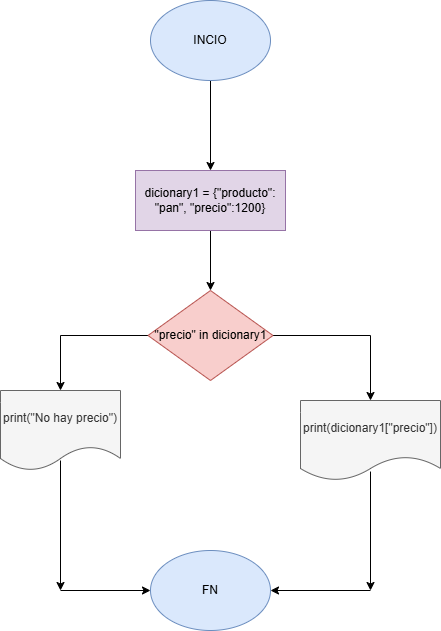

The diagram above was exported from draw.io. Its source (the exported page's mxGraphModel, read from the mxfile embedded in the PNG):
<mxGraphModel dx="1699" dy="499" grid="1" gridSize="10" guides="1" tooltips="1" connect="1" arrows="1" fold="1" page="1" pageScale="1" pageWidth="827" pageHeight="1169" math="0" shadow="0">
  <root>
    <mxCell id="0" />
    <mxCell id="1" parent="0" />
    <mxCell id="qxzRRgWvUZPeHsnpzPJ1-3" value="" style="edgeStyle=orthogonalEdgeStyle;rounded=0;orthogonalLoop=1;jettySize=auto;html=1;" edge="1" parent="1" source="qxzRRgWvUZPeHsnpzPJ1-1" target="qxzRRgWvUZPeHsnpzPJ1-2">
      <mxGeometry relative="1" as="geometry" />
    </mxCell>
    <mxCell id="qxzRRgWvUZPeHsnpzPJ1-1" value="&lt;font style=&quot;vertical-align: inherit;&quot;&gt;&lt;font style=&quot;vertical-align: inherit;&quot;&gt;INCIO&lt;/font&gt;&lt;/font&gt;" style="ellipse;whiteSpace=wrap;html=1;fillColor=#dae8fc;strokeColor=#6c8ebf;" vertex="1" parent="1">
      <mxGeometry x="80" y="20" width="120" height="80" as="geometry" />
    </mxCell>
    <mxCell id="qxzRRgWvUZPeHsnpzPJ1-5" value="" style="edgeStyle=orthogonalEdgeStyle;rounded=0;orthogonalLoop=1;jettySize=auto;html=1;" edge="1" parent="1" source="qxzRRgWvUZPeHsnpzPJ1-2" target="qxzRRgWvUZPeHsnpzPJ1-4">
      <mxGeometry relative="1" as="geometry" />
    </mxCell>
    <mxCell id="qxzRRgWvUZPeHsnpzPJ1-2" value="&lt;font style=&quot;vertical-align: inherit;&quot;&gt;&lt;font style=&quot;vertical-align: inherit;&quot;&gt;dicionary1 = {&quot;producto&quot;: &quot;pan&quot;, &quot;precio&quot;:1200}&lt;/font&gt;&lt;/font&gt;" style="whiteSpace=wrap;html=1;fillColor=#e1d5e7;strokeColor=#9673a6;" vertex="1" parent="1">
      <mxGeometry x="65" y="190" width="150" height="60" as="geometry" />
    </mxCell>
    <mxCell id="qxzRRgWvUZPeHsnpzPJ1-7" value="" style="edgeStyle=orthogonalEdgeStyle;rounded=0;orthogonalLoop=1;jettySize=auto;html=1;" edge="1" parent="1" source="qxzRRgWvUZPeHsnpzPJ1-4" target="qxzRRgWvUZPeHsnpzPJ1-6">
      <mxGeometry relative="1" as="geometry" />
    </mxCell>
    <mxCell id="qxzRRgWvUZPeHsnpzPJ1-9" value="" style="edgeStyle=orthogonalEdgeStyle;rounded=0;orthogonalLoop=1;jettySize=auto;html=1;" edge="1" parent="1" source="qxzRRgWvUZPeHsnpzPJ1-4" target="qxzRRgWvUZPeHsnpzPJ1-8">
      <mxGeometry relative="1" as="geometry" />
    </mxCell>
    <mxCell id="qxzRRgWvUZPeHsnpzPJ1-4" value="&lt;font style=&quot;vertical-align: inherit;&quot;&gt;&lt;font style=&quot;vertical-align: inherit;&quot;&gt;&quot;precio&quot; in dicionary1&lt;/font&gt;&lt;/font&gt;" style="rhombus;whiteSpace=wrap;html=1;fillColor=#f8cecc;strokeColor=#b85450;" vertex="1" parent="1">
      <mxGeometry x="77.5" y="310" width="125" height="90" as="geometry" />
    </mxCell>
    <mxCell id="qxzRRgWvUZPeHsnpzPJ1-6" value="&lt;font style=&quot;vertical-align: inherit;&quot;&gt;&lt;font style=&quot;vertical-align: inherit;&quot;&gt;print(dicionary1[&quot;precio&quot;])&lt;/font&gt;&lt;/font&gt;" style="shape=document;whiteSpace=wrap;html=1;boundedLbl=1;fillColor=#f5f5f5;strokeColor=#666666;fontColor=#333333;" vertex="1" parent="1">
      <mxGeometry x="230" y="420" width="140" height="80" as="geometry" />
    </mxCell>
    <mxCell id="qxzRRgWvUZPeHsnpzPJ1-8" value="&lt;font style=&quot;vertical-align: inherit;&quot;&gt;&lt;font style=&quot;vertical-align: inherit;&quot;&gt;print(&quot;No hay precio&quot;)&lt;/font&gt;&lt;/font&gt;" style="shape=document;whiteSpace=wrap;html=1;boundedLbl=1;fillColor=#f5f5f5;strokeColor=#666666;fontColor=#333333;" vertex="1" parent="1">
      <mxGeometry x="-70" y="410" width="120" height="80" as="geometry" />
    </mxCell>
    <mxCell id="qxzRRgWvUZPeHsnpzPJ1-10" value="&lt;font style=&quot;vertical-align: inherit;&quot;&gt;&lt;font style=&quot;vertical-align: inherit;&quot;&gt;FN&lt;/font&gt;&lt;/font&gt;" style="ellipse;whiteSpace=wrap;html=1;fillColor=#dae8fc;strokeColor=#6c8ebf;" vertex="1" parent="1">
      <mxGeometry x="80" y="570" width="120" height="80" as="geometry" />
    </mxCell>
    <mxCell id="qxzRRgWvUZPeHsnpzPJ1-11" value="" style="endArrow=classic;html=1;rounded=0;exitX=0.5;exitY=0.888;exitDx=0;exitDy=0;exitPerimeter=0;" edge="1" parent="1" source="qxzRRgWvUZPeHsnpzPJ1-6">
      <mxGeometry width="50" height="50" relative="1" as="geometry">
        <mxPoint x="300" y="500" as="sourcePoint" />
        <mxPoint x="300" y="610" as="targetPoint" />
      </mxGeometry>
    </mxCell>
    <mxCell id="qxzRRgWvUZPeHsnpzPJ1-12" value="" style="endArrow=classic;html=1;rounded=0;exitX=0.5;exitY=0.875;exitDx=0;exitDy=0;exitPerimeter=0;" edge="1" parent="1" source="qxzRRgWvUZPeHsnpzPJ1-8">
      <mxGeometry width="50" height="50" relative="1" as="geometry">
        <mxPoint x="300" y="500" as="sourcePoint" />
        <mxPoint x="-10" y="610" as="targetPoint" />
      </mxGeometry>
    </mxCell>
    <mxCell id="qxzRRgWvUZPeHsnpzPJ1-13" value="" style="endArrow=classic;html=1;rounded=0;entryX=0;entryY=0.5;entryDx=0;entryDy=0;" edge="1" parent="1" target="qxzRRgWvUZPeHsnpzPJ1-10">
      <mxGeometry width="50" height="50" relative="1" as="geometry">
        <mxPoint x="-10" y="610" as="sourcePoint" />
        <mxPoint x="350" y="450" as="targetPoint" />
      </mxGeometry>
    </mxCell>
    <mxCell id="qxzRRgWvUZPeHsnpzPJ1-14" value="" style="endArrow=classic;html=1;rounded=0;entryX=1;entryY=0.5;entryDx=0;entryDy=0;" edge="1" parent="1" target="qxzRRgWvUZPeHsnpzPJ1-10">
      <mxGeometry width="50" height="50" relative="1" as="geometry">
        <mxPoint x="300" y="610" as="sourcePoint" />
        <mxPoint x="350" y="450" as="targetPoint" />
      </mxGeometry>
    </mxCell>
  </root>
</mxGraphModel>